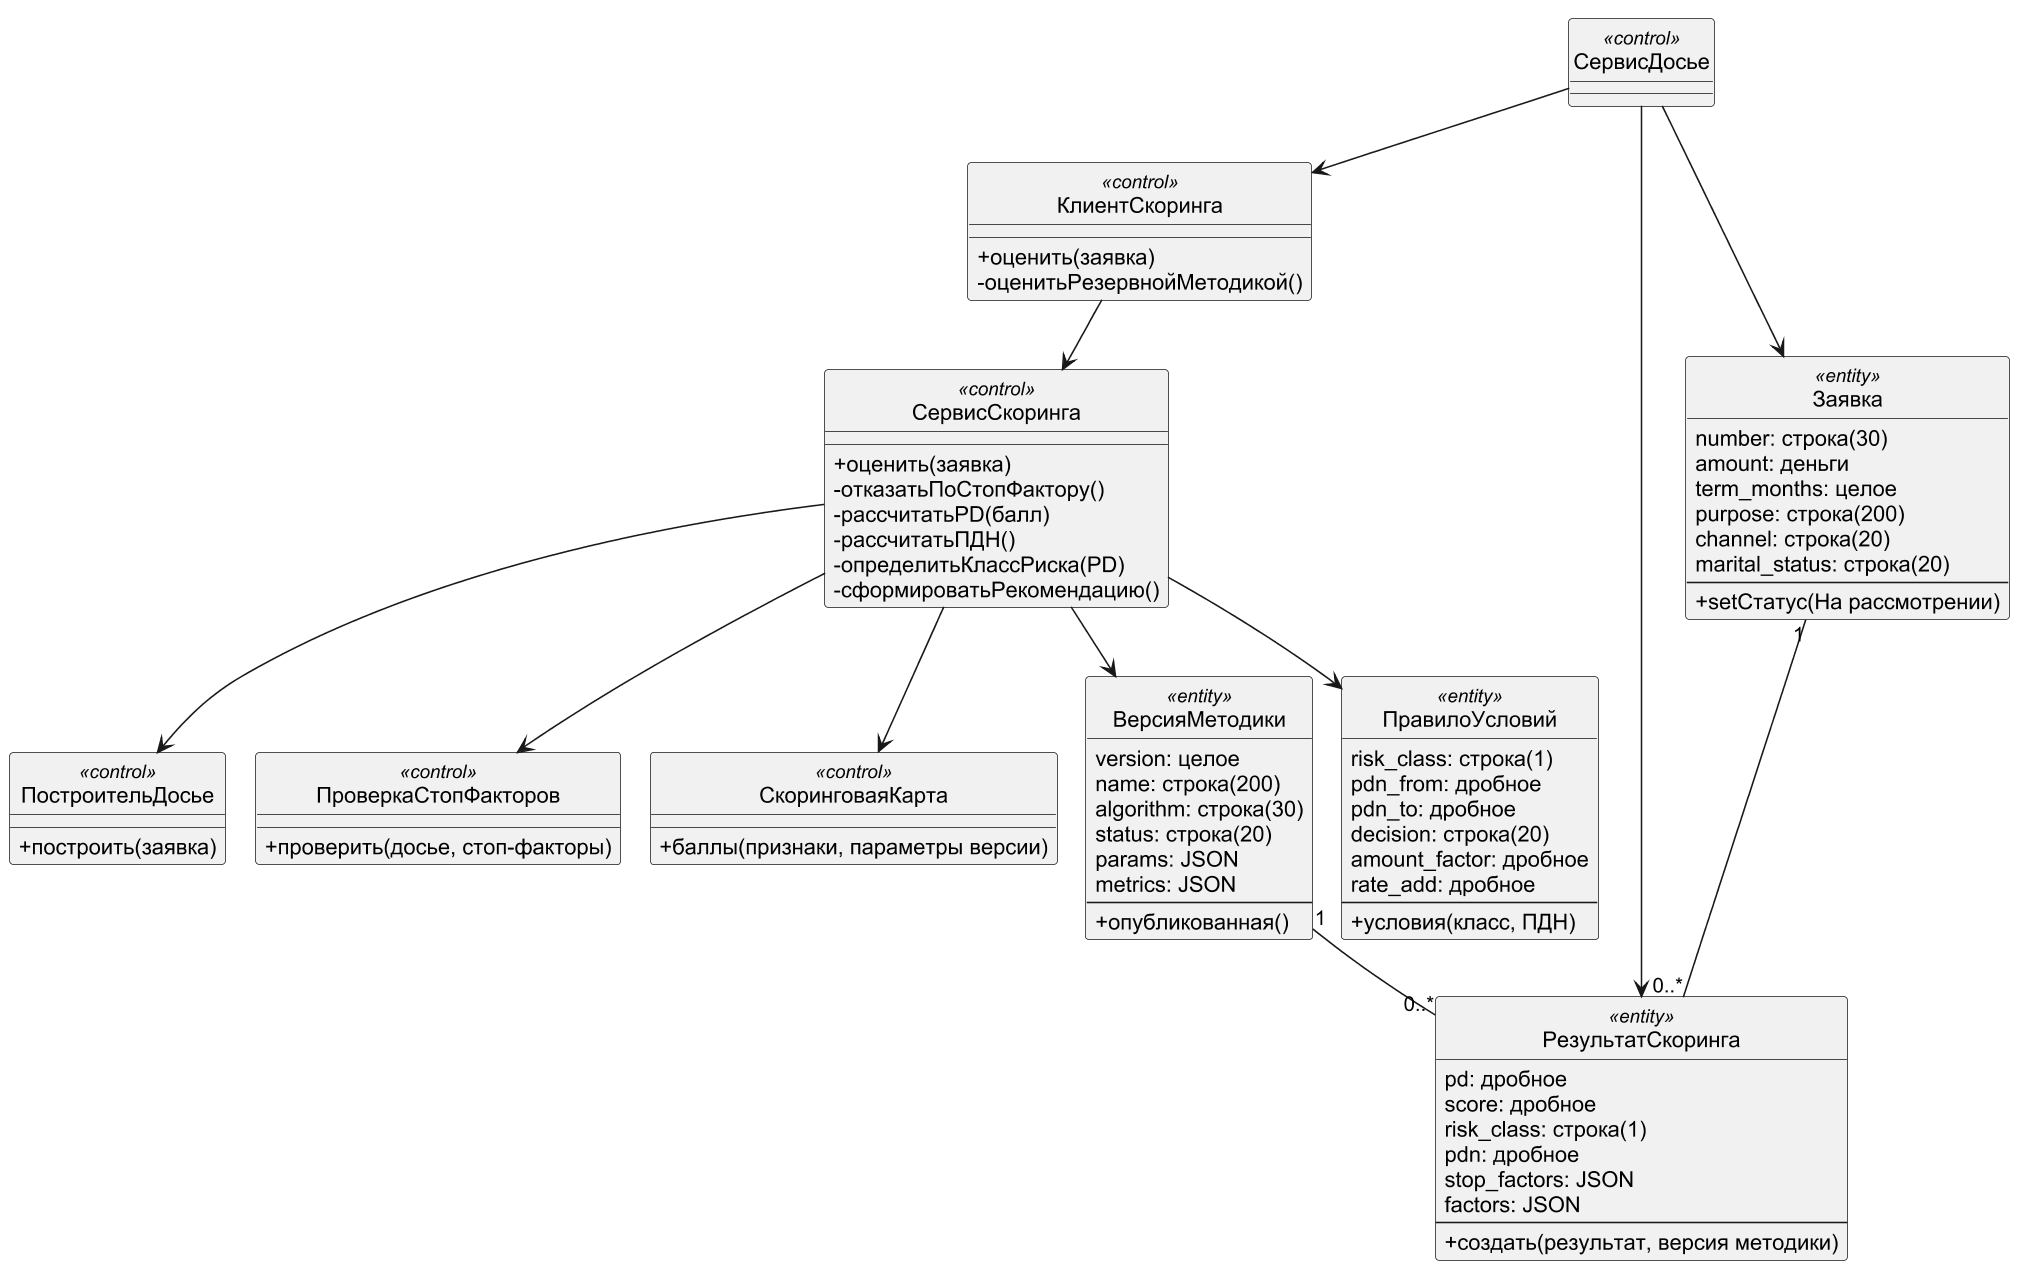

The diagram above was rendered by PlantUML. Its source (embedded in the PNG):
@startuml
!pragma layout smetana
skinparam dpi 150
skinparam defaultFontName Arial
skinparam shadowing false
skinparam monochrome true
hide circle
skinparam classAttributeIconSize 0
class СервисДосье <<control>>
class КлиентСкоринга <<control>> {
 +оценить(заявка)
 -оценитьРезервнойМетодикой()
}
class СервисСкоринга <<control>> {
 +оценить(заявка)
 -отказатьПоСтопФактору()
 -рассчитатьPD(балл)
 -рассчитатьПДН()
 -определитьКлассРиска(PD)
 -сформироватьРекомендацию()
}
class ПостроительДосье <<control>> {
 +построить(заявка)
}
class ПроверкаСтопФакторов <<control>> {
 +проверить(досье, стоп-факторы)
}
class СкоринговаяКарта <<control>> {
 +баллы(признаки, параметры версии)
}
class ВерсияМетодики <<entity>> {
 {field} version: целое
 {field} name: строка(200)
 {field} algorithm: строка(30)
 {field} status: строка(20)
 {field} params: JSON
 {field} metrics: JSON
 --
 +опубликованная()
}
class ПравилоУсловий <<entity>> {
 {field} risk_class: строка(1)
 {field} pdn_from: дробное
 {field} pdn_to: дробное
 {field} decision: строка(20)
 {field} amount_factor: дробное
 {field} rate_add: дробное
 --
 +условия(класс, ПДН)
}
class РезультатСкоринга <<entity>> {
 {field} pd: дробное
 {field} score: дробное
 {field} risk_class: строка(1)
 {field} pdn: дробное
 {field} stop_factors: JSON
 {field} factors: JSON
 --
 +создать(результат, версия методики)
}
class Заявка <<entity>> {
 {field} number: строка(30)
 {field} amount: деньги
 {field} term_months: целое
 {field} purpose: строка(200)
 {field} channel: строка(20)
 {field} marital_status: строка(20)
 --
 +setСтатус(На рассмотрении)
}
СервисДосье --> КлиентСкоринга
КлиентСкоринга --> СервисСкоринга
СервисСкоринга --> ПостроительДосье
СервисСкоринга --> ВерсияМетодики
СервисСкоринга --> ПроверкаСтопФакторов
СервисСкоринга --> СкоринговаяКарта
СервисСкоринга --> ПравилоУсловий
СервисДосье --> РезультатСкоринга
СервисДосье --> Заявка
Заявка "1" -- "0..*" РезультатСкоринга
ВерсияМетодики "1" -- "0..*" РезультатСкоринга
@enduml